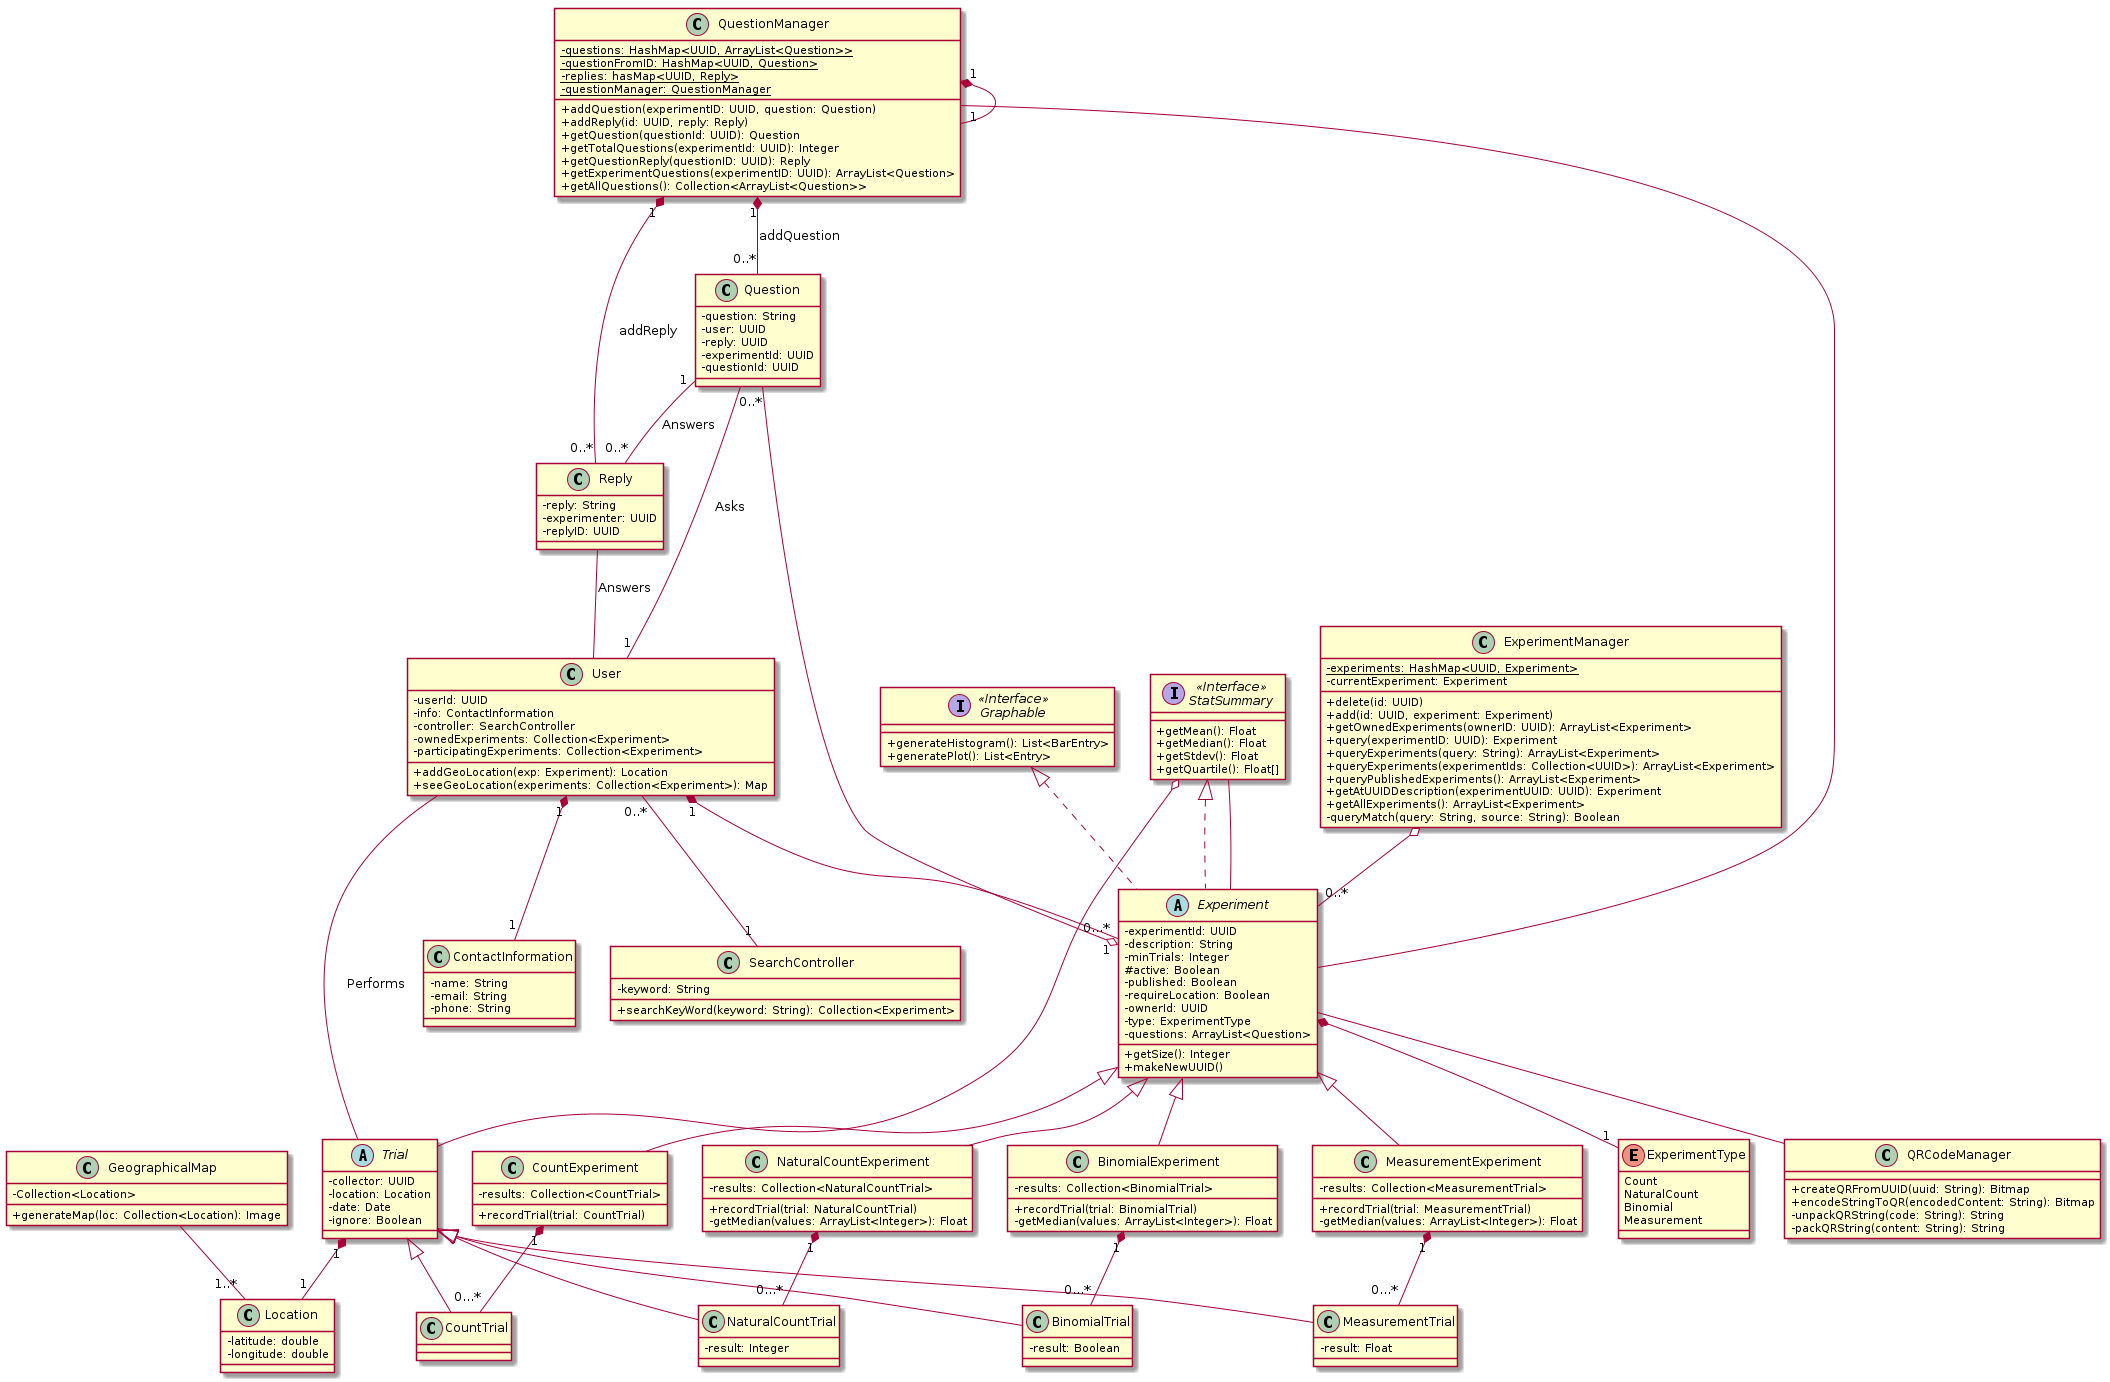

The diagram above was rendered by PlantUML. Its source (embedded in the PNG):
@startuml UML
skinparam classAttributeIconSize 0

class User {
    -userId: UUID
    -info: ContactInformation
    -controller: SearchController
    -ownedExperiments: Collection<Experiment>
    -participatingExperiments: Collection<Experiment>
    +addGeoLocation(exp: Experiment): Location
    +seeGeoLocation(experiments: Collection<Experiment>): Map
}


class ExperimentManager{
   - {static} experiments: HashMap<UUID, Experiment>
   - currentExperiment: Experiment

   + delete(id: UUID)
   + add(id: UUID, experiment: Experiment)
   + getOwnedExperiments(ownerID: UUID): ArrayList<Experiment>
   + query(experimentID: UUID): Experiment
   + queryExperiments(query: String): ArrayList<Experiment>
   + queryExperiments(experimentIds: Collection<UUID>): ArrayList<Experiment>
   + queryPublishedExperiments(): ArrayList<Experiment>
   + getAtUUIDDescription(experimentUUID: UUID): Experiment
   + getAllExperiments(): ArrayList<Experiment> 
   - queryMatch(query: String, source: String): Boolean
}

ExperimentManager o-- "0..*" Experiment

class Question {
    -question: String
    -user: UUID
    -reply: UUID
    -experimentId: UUID
    -questionId: UUID
}

Question -- "1" User: Asks
Question "1" -- "0..*" Reply: Answers
Question "0..*" --o "1" Experiment

class Reply {
    -reply: String
    -experimenter: UUID
    -replyID: UUID
}

Reply -- User: Answers

class QuestionManager{
    - {static} questions: HashMap<UUID, ArrayList<Question>>
    - {static} questionFromID: HashMap<UUID, Question>
    - {static} replies: hasMap<UUID, Reply>
    - {static} questionManager: QuestionManager

    + addQuestion(experimentID: UUID, question: Question)
    + addReply(id: UUID, reply: Reply)
    + getQuestion(questionId: UUID): Question
    + getTotalQuestions(experimentId: UUID): Integer
    + getQuestionReply(questionID: UUID): Reply
    + getExperimentQuestions(experimentID: UUID): ArrayList<Question>
    + getAllQuestions(): Collection<ArrayList<Question>>
 
}

QuestionManager "1" *-- "1" QuestionManager
QuestionManager "1" *-- "0..*" Question: addQuestion
QuestionManager "1" *-- "0..*" Reply: addReply
QuestionManager -- Experiment

enum ExperimentType {
    Count
    NaturalCount
    Binomial
    Measurement
}

abstract class Experiment implements StatSummary, Graphable {
    -experimentId: UUID
    -description: String
    -minTrials: Integer
    #active: Boolean
    -published: Boolean
    -requireLocation: Boolean
    -ownerId: UUID
    -type: ExperimentType
    -questions: ArrayList<Question>
    +getSize(): Integer
    +makeNewUUID()
}


Experiment -- QRCodeManager



class CountExperiment extends Experiment {
    -results: Collection<CountTrial>
    +recordTrial(trial: CountTrial)
}

class NaturalCountExperiment extends Experiment {
    -results: Collection<NaturalCountTrial>
    +recordTrial(trial: NaturalCountTrial)
    -getMedian(values: ArrayList<Integer>): Float
}

class BinomialExperiment extends Experiment {
    -results: Collection<BinomialTrial>
    +recordTrial(trial: BinomialTrial)
    -getMedian(values: ArrayList<Integer>): Float
}

class MeasurementExperiment extends Experiment {
    -results: Collection<MeasurementTrial>
    +recordTrial(trial: MeasurementTrial)
    -getMedian(values: ArrayList<Integer>): Float

}

interface "StatSummary" as StatSummary <<Interface>> {
    +getMean(): Float
    +getMedian(): Float
    +getStdev(): Float
    +getQuartile(): Float[]
}

abstract class Trial {
    -collector: UUID
    -location: Location
    -date: Date
    -ignore: Boolean
}

class CountTrial extends Trial {
}

class NaturalCountTrial extends Trial {
    -result: Integer
}

class BinomialTrial extends Trial {
    -result: Boolean
}

class MeasurementTrial extends Trial {
    -result: Float
}


class QRCodeManager {
    + createQRFromUUID(uuid: String): Bitmap
    + encodeStringToQR(encodedContent: String): Bitmap
    -unpackQRString(code: String): String
    -packQRString(content: String): String
}

class Location {
  -latitude: double
  -longitude: double
}

class GeographicalMap{
 -Collection<Location>
 +generateMap(loc: Collection<Location): Image
}

GeographicalMap -- "1..*" Location


interface "Graphable" as Graphable <<Interface>>> {
    +generateHistogram(): List<BarEntry>
    +generatePlot(): List<Entry>
}

class ContactInformation {
    -name: String
    -email: String
    -phone: String
}

class SearchController {
    -keyword: String
    +searchKeyWord(keyword: String): Collection<Experiment>
}

User "1" *-- "1" ContactInformation
User "1" *-- "0...*" Experiment


CountExperiment "1" *-- "0...*" CountTrial


NaturalCountExperiment "1" *-- "0...*" NaturalCountTrial

BinomialExperiment "1" *-- "0...*" BinomialTrial

MeasurementExperiment "1" *-- "0...*" MeasurementTrial

User -- Trial: Performs
Trial "1" *-- "1" Location



Experiment *-- "1" ExperimentType


User "0..*" -- "1" SearchController



StatSummary -- Experiment


StatSummary o-- Trial



@enduml